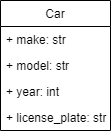

The diagram above was exported from draw.io. Its source (the exported page's mxGraphModel, read from the mxfile embedded in the PNG):
<mxGraphModel dx="942" dy="585" grid="1" gridSize="10" guides="1" tooltips="1" connect="1" arrows="1" fold="1" page="1" pageScale="1" pageWidth="850" pageHeight="1100" background="none" math="0" shadow="0">
  <root>
    <mxCell id="0" />
    <mxCell id="1" parent="0" />
    <mxCell id="oXh05aj6RL6BUieGy1A9-1" value="Car" style="swimlane;fontStyle=0;childLayout=stackLayout;horizontal=1;startSize=26;horizontalStack=0;resizeParent=1;resizeParentMax=0;resizeLast=0;collapsible=1;marginBottom=0;" vertex="1" parent="1">
      <mxGeometry x="300" y="310" width="110" height="130" as="geometry">
        <mxRectangle x="300" y="310" width="70" height="26" as="alternateBounds" />
      </mxGeometry>
    </mxCell>
    <mxCell id="oXh05aj6RL6BUieGy1A9-2" value="+ make: str" style="text;strokeColor=none;fillColor=none;align=left;verticalAlign=top;spacingLeft=4;spacingRight=4;overflow=hidden;rotatable=0;points=[[0,0.5],[1,0.5]];portConstraint=eastwest;" vertex="1" parent="oXh05aj6RL6BUieGy1A9-1">
      <mxGeometry y="26" width="110" height="26" as="geometry" />
    </mxCell>
    <mxCell id="oXh05aj6RL6BUieGy1A9-3" value="+ model: str" style="text;align=left;verticalAlign=top;spacingLeft=4;spacingRight=4;overflow=hidden;rotatable=0;points=[[0,0.5],[1,0.5]];portConstraint=eastwest;" vertex="1" parent="oXh05aj6RL6BUieGy1A9-1">
      <mxGeometry y="52" width="110" height="26" as="geometry" />
    </mxCell>
    <mxCell id="oXh05aj6RL6BUieGy1A9-7" value="+ year: int" style="text;strokeColor=none;fillColor=none;align=left;verticalAlign=top;spacingLeft=4;spacingRight=4;overflow=hidden;rotatable=0;points=[[0,0.5],[1,0.5]];portConstraint=eastwest;" vertex="1" parent="oXh05aj6RL6BUieGy1A9-1">
      <mxGeometry y="78" width="110" height="26" as="geometry" />
    </mxCell>
    <mxCell id="oXh05aj6RL6BUieGy1A9-8" value="+ license_plate: str" style="text;strokeColor=none;fillColor=none;align=left;verticalAlign=top;spacingLeft=4;spacingRight=4;overflow=hidden;rotatable=0;points=[[0,0.5],[1,0.5]];portConstraint=eastwest;" vertex="1" parent="oXh05aj6RL6BUieGy1A9-1">
      <mxGeometry y="104" width="110" height="26" as="geometry" />
    </mxCell>
  </root>
</mxGraphModel>